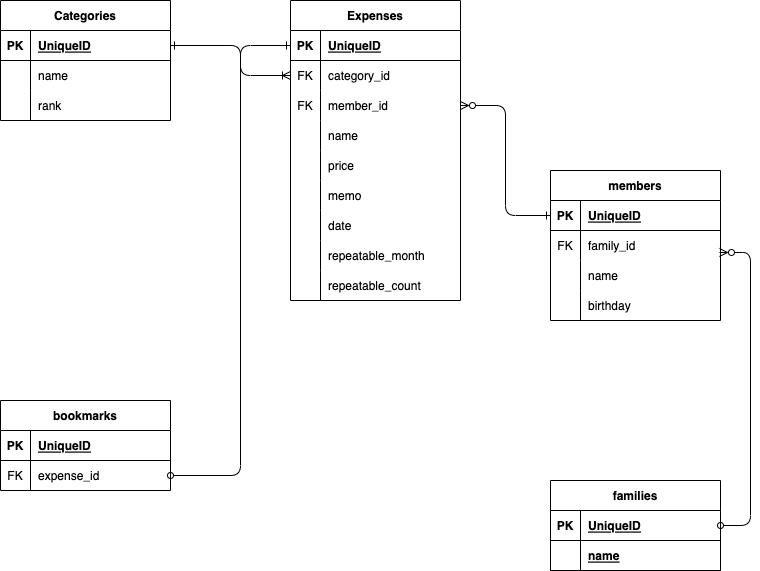

The diagram above was exported from draw.io. Its source (the exported page's mxGraphModel, read from the mxfile embedded in the PNG):
<mxGraphModel dx="201" dy="807" grid="1" gridSize="10" guides="1" tooltips="1" connect="1" arrows="1" fold="1" page="1" pageScale="1" pageWidth="850" pageHeight="1100" math="0" shadow="0">
  <root>
    <mxCell id="0" />
    <mxCell id="1" parent="0" />
    <mxCell id="2" value="Categories" style="shape=table;startSize=30;container=1;collapsible=1;childLayout=tableLayout;fixedRows=1;rowLines=0;fontStyle=1;align=center;resizeLast=1;" parent="1" vertex="1">
      <mxGeometry x="80" y="120" width="170" height="120" as="geometry" />
    </mxCell>
    <mxCell id="3" value="" style="shape=partialRectangle;collapsible=0;dropTarget=0;pointerEvents=0;fillColor=none;top=0;left=0;bottom=1;right=0;points=[[0,0.5],[1,0.5]];portConstraint=eastwest;" parent="2" vertex="1">
      <mxGeometry y="30" width="170" height="30" as="geometry" />
    </mxCell>
    <mxCell id="4" value="PK" style="shape=partialRectangle;connectable=0;fillColor=none;top=0;left=0;bottom=0;right=0;fontStyle=1;overflow=hidden;" parent="3" vertex="1">
      <mxGeometry width="30" height="30" as="geometry">
        <mxRectangle width="30" height="30" as="alternateBounds" />
      </mxGeometry>
    </mxCell>
    <mxCell id="5" value="UniqueID" style="shape=partialRectangle;connectable=0;fillColor=none;top=0;left=0;bottom=0;right=0;align=left;spacingLeft=6;fontStyle=5;overflow=hidden;" parent="3" vertex="1">
      <mxGeometry x="30" width="140" height="30" as="geometry">
        <mxRectangle width="140" height="30" as="alternateBounds" />
      </mxGeometry>
    </mxCell>
    <mxCell id="6" value="" style="shape=partialRectangle;collapsible=0;dropTarget=0;pointerEvents=0;fillColor=none;top=0;left=0;bottom=0;right=0;points=[[0,0.5],[1,0.5]];portConstraint=eastwest;" parent="2" vertex="1">
      <mxGeometry y="60" width="170" height="30" as="geometry" />
    </mxCell>
    <mxCell id="7" value="" style="shape=partialRectangle;connectable=0;fillColor=none;top=0;left=0;bottom=0;right=0;editable=1;overflow=hidden;" parent="6" vertex="1">
      <mxGeometry width="30" height="30" as="geometry">
        <mxRectangle width="30" height="30" as="alternateBounds" />
      </mxGeometry>
    </mxCell>
    <mxCell id="8" value="name" style="shape=partialRectangle;connectable=0;fillColor=none;top=0;left=0;bottom=0;right=0;align=left;spacingLeft=6;overflow=hidden;" parent="6" vertex="1">
      <mxGeometry x="30" width="140" height="30" as="geometry">
        <mxRectangle width="140" height="30" as="alternateBounds" />
      </mxGeometry>
    </mxCell>
    <mxCell id="9" value="" style="shape=partialRectangle;collapsible=0;dropTarget=0;pointerEvents=0;fillColor=none;top=0;left=0;bottom=0;right=0;points=[[0,0.5],[1,0.5]];portConstraint=eastwest;" parent="2" vertex="1">
      <mxGeometry y="90" width="170" height="30" as="geometry" />
    </mxCell>
    <mxCell id="10" value="" style="shape=partialRectangle;connectable=0;fillColor=none;top=0;left=0;bottom=0;right=0;editable=1;overflow=hidden;" parent="9" vertex="1">
      <mxGeometry width="30" height="30" as="geometry">
        <mxRectangle width="30" height="30" as="alternateBounds" />
      </mxGeometry>
    </mxCell>
    <mxCell id="11" value="rank" style="shape=partialRectangle;connectable=0;fillColor=none;top=0;left=0;bottom=0;right=0;align=left;spacingLeft=6;overflow=hidden;" parent="9" vertex="1">
      <mxGeometry x="30" width="140" height="30" as="geometry">
        <mxRectangle width="140" height="30" as="alternateBounds" />
      </mxGeometry>
    </mxCell>
    <mxCell id="21" value="members" style="shape=table;startSize=30;container=1;collapsible=1;childLayout=tableLayout;fixedRows=1;rowLines=0;fontStyle=1;align=center;resizeLast=1;" parent="1" vertex="1">
      <mxGeometry x="630" y="290" width="170" height="150" as="geometry" />
    </mxCell>
    <mxCell id="22" value="" style="shape=partialRectangle;collapsible=0;dropTarget=0;pointerEvents=0;fillColor=none;top=0;left=0;bottom=1;right=0;points=[[0,0.5],[1,0.5]];portConstraint=eastwest;" parent="21" vertex="1">
      <mxGeometry y="30" width="170" height="30" as="geometry" />
    </mxCell>
    <mxCell id="23" value="PK" style="shape=partialRectangle;connectable=0;fillColor=none;top=0;left=0;bottom=0;right=0;fontStyle=1;overflow=hidden;" parent="22" vertex="1">
      <mxGeometry width="30" height="30" as="geometry">
        <mxRectangle width="30" height="30" as="alternateBounds" />
      </mxGeometry>
    </mxCell>
    <mxCell id="24" value="UniqueID" style="shape=partialRectangle;connectable=0;fillColor=none;top=0;left=0;bottom=0;right=0;align=left;spacingLeft=6;fontStyle=5;overflow=hidden;" parent="22" vertex="1">
      <mxGeometry x="30" width="140" height="30" as="geometry">
        <mxRectangle width="140" height="30" as="alternateBounds" />
      </mxGeometry>
    </mxCell>
    <mxCell id="144" style="shape=partialRectangle;collapsible=0;dropTarget=0;pointerEvents=0;fillColor=none;top=0;left=0;bottom=0;right=0;points=[[0,0.5],[1,0.5]];portConstraint=eastwest;" parent="21" vertex="1">
      <mxGeometry y="60" width="170" height="30" as="geometry" />
    </mxCell>
    <mxCell id="145" value="FK" style="shape=partialRectangle;connectable=0;fillColor=none;top=0;left=0;bottom=0;right=0;editable=1;overflow=hidden;" parent="144" vertex="1">
      <mxGeometry width="30" height="30" as="geometry">
        <mxRectangle width="30" height="30" as="alternateBounds" />
      </mxGeometry>
    </mxCell>
    <mxCell id="146" value="family_id" style="shape=partialRectangle;connectable=0;fillColor=none;top=0;left=0;bottom=0;right=0;align=left;spacingLeft=6;overflow=hidden;" parent="144" vertex="1">
      <mxGeometry x="30" width="140" height="30" as="geometry">
        <mxRectangle width="140" height="30" as="alternateBounds" />
      </mxGeometry>
    </mxCell>
    <mxCell id="28" style="shape=partialRectangle;collapsible=0;dropTarget=0;pointerEvents=0;fillColor=none;top=0;left=0;bottom=0;right=0;points=[[0,0.5],[1,0.5]];portConstraint=eastwest;" parent="21" vertex="1">
      <mxGeometry y="90" width="170" height="30" as="geometry" />
    </mxCell>
    <mxCell id="29" style="shape=partialRectangle;connectable=0;fillColor=none;top=0;left=0;bottom=0;right=0;editable=1;overflow=hidden;" parent="28" vertex="1">
      <mxGeometry width="30" height="30" as="geometry">
        <mxRectangle width="30" height="30" as="alternateBounds" />
      </mxGeometry>
    </mxCell>
    <mxCell id="30" value="name" style="shape=partialRectangle;connectable=0;fillColor=none;top=0;left=0;bottom=0;right=0;align=left;spacingLeft=6;overflow=hidden;" parent="28" vertex="1">
      <mxGeometry x="30" width="140" height="30" as="geometry">
        <mxRectangle width="140" height="30" as="alternateBounds" />
      </mxGeometry>
    </mxCell>
    <mxCell id="31" value="" style="shape=partialRectangle;collapsible=0;dropTarget=0;pointerEvents=0;fillColor=none;top=0;left=0;bottom=0;right=0;points=[[0,0.5],[1,0.5]];portConstraint=eastwest;" parent="21" vertex="1">
      <mxGeometry y="120" width="170" height="30" as="geometry" />
    </mxCell>
    <mxCell id="32" value="" style="shape=partialRectangle;connectable=0;fillColor=none;top=0;left=0;bottom=0;right=0;editable=1;overflow=hidden;" parent="31" vertex="1">
      <mxGeometry width="30" height="30" as="geometry">
        <mxRectangle width="30" height="30" as="alternateBounds" />
      </mxGeometry>
    </mxCell>
    <mxCell id="33" value="birthday" style="shape=partialRectangle;connectable=0;fillColor=none;top=0;left=0;bottom=0;right=0;align=left;spacingLeft=6;overflow=hidden;" parent="31" vertex="1">
      <mxGeometry x="30" width="140" height="30" as="geometry">
        <mxRectangle width="140" height="30" as="alternateBounds" />
      </mxGeometry>
    </mxCell>
    <mxCell id="40" value="Expenses" style="shape=table;startSize=30;container=1;collapsible=1;childLayout=tableLayout;fixedRows=1;rowLines=0;fontStyle=1;align=center;resizeLast=1;" parent="1" vertex="1">
      <mxGeometry x="370" y="120" width="170" height="300" as="geometry" />
    </mxCell>
    <mxCell id="41" value="" style="shape=partialRectangle;collapsible=0;dropTarget=0;pointerEvents=0;fillColor=none;top=0;left=0;bottom=1;right=0;points=[[0,0.5],[1,0.5]];portConstraint=eastwest;" parent="40" vertex="1">
      <mxGeometry y="30" width="170" height="30" as="geometry" />
    </mxCell>
    <mxCell id="42" value="PK" style="shape=partialRectangle;connectable=0;fillColor=none;top=0;left=0;bottom=0;right=0;fontStyle=1;overflow=hidden;" parent="41" vertex="1">
      <mxGeometry width="30" height="30" as="geometry">
        <mxRectangle width="30" height="30" as="alternateBounds" />
      </mxGeometry>
    </mxCell>
    <mxCell id="43" value="UniqueID" style="shape=partialRectangle;connectable=0;fillColor=none;top=0;left=0;bottom=0;right=0;align=left;spacingLeft=6;fontStyle=5;overflow=hidden;" parent="41" vertex="1">
      <mxGeometry x="30" width="140" height="30" as="geometry">
        <mxRectangle width="140" height="30" as="alternateBounds" />
      </mxGeometry>
    </mxCell>
    <mxCell id="44" value="" style="shape=partialRectangle;collapsible=0;dropTarget=0;pointerEvents=0;fillColor=none;top=0;left=0;bottom=0;right=0;points=[[0,0.5],[1,0.5]];portConstraint=eastwest;" parent="40" vertex="1">
      <mxGeometry y="60" width="170" height="30" as="geometry" />
    </mxCell>
    <mxCell id="45" value="FK" style="shape=partialRectangle;connectable=0;fillColor=none;top=0;left=0;bottom=0;right=0;editable=1;overflow=hidden;" parent="44" vertex="1">
      <mxGeometry width="30" height="30" as="geometry">
        <mxRectangle width="30" height="30" as="alternateBounds" />
      </mxGeometry>
    </mxCell>
    <mxCell id="46" value="category_id" style="shape=partialRectangle;connectable=0;fillColor=none;top=0;left=0;bottom=0;right=0;align=left;spacingLeft=6;overflow=hidden;" parent="44" vertex="1">
      <mxGeometry x="30" width="140" height="30" as="geometry">
        <mxRectangle width="140" height="30" as="alternateBounds" />
      </mxGeometry>
    </mxCell>
    <mxCell id="47" style="shape=partialRectangle;collapsible=0;dropTarget=0;pointerEvents=0;fillColor=none;top=0;left=0;bottom=0;right=0;points=[[0,0.5],[1,0.5]];portConstraint=eastwest;" parent="40" vertex="1">
      <mxGeometry y="90" width="170" height="30" as="geometry" />
    </mxCell>
    <mxCell id="48" value="FK" style="shape=partialRectangle;connectable=0;fillColor=none;top=0;left=0;bottom=0;right=0;editable=1;overflow=hidden;" parent="47" vertex="1">
      <mxGeometry width="30" height="30" as="geometry">
        <mxRectangle width="30" height="30" as="alternateBounds" />
      </mxGeometry>
    </mxCell>
    <mxCell id="49" value="member_id" style="shape=partialRectangle;connectable=0;fillColor=none;top=0;left=0;bottom=0;right=0;align=left;spacingLeft=6;overflow=hidden;fontStyle=0" parent="47" vertex="1">
      <mxGeometry x="30" width="140" height="30" as="geometry">
        <mxRectangle width="140" height="30" as="alternateBounds" />
      </mxGeometry>
    </mxCell>
    <mxCell id="147" style="shape=partialRectangle;collapsible=0;dropTarget=0;pointerEvents=0;fillColor=none;top=0;left=0;bottom=0;right=0;points=[[0,0.5],[1,0.5]];portConstraint=eastwest;" vertex="1" parent="40">
      <mxGeometry y="120" width="170" height="30" as="geometry" />
    </mxCell>
    <mxCell id="148" style="shape=partialRectangle;connectable=0;fillColor=none;top=0;left=0;bottom=0;right=0;editable=1;overflow=hidden;" vertex="1" parent="147">
      <mxGeometry width="30" height="30" as="geometry">
        <mxRectangle width="30" height="30" as="alternateBounds" />
      </mxGeometry>
    </mxCell>
    <mxCell id="149" value="name" style="shape=partialRectangle;connectable=0;fillColor=none;top=0;left=0;bottom=0;right=0;align=left;spacingLeft=6;overflow=hidden;" vertex="1" parent="147">
      <mxGeometry x="30" width="140" height="30" as="geometry">
        <mxRectangle width="140" height="30" as="alternateBounds" />
      </mxGeometry>
    </mxCell>
    <mxCell id="50" value="" style="shape=partialRectangle;collapsible=0;dropTarget=0;pointerEvents=0;fillColor=none;top=0;left=0;bottom=0;right=0;points=[[0,0.5],[1,0.5]];portConstraint=eastwest;" parent="40" vertex="1">
      <mxGeometry y="150" width="170" height="30" as="geometry" />
    </mxCell>
    <mxCell id="51" value="" style="shape=partialRectangle;connectable=0;fillColor=none;top=0;left=0;bottom=0;right=0;editable=1;overflow=hidden;" parent="50" vertex="1">
      <mxGeometry width="30" height="30" as="geometry">
        <mxRectangle width="30" height="30" as="alternateBounds" />
      </mxGeometry>
    </mxCell>
    <mxCell id="52" value="price" style="shape=partialRectangle;connectable=0;fillColor=none;top=0;left=0;bottom=0;right=0;align=left;spacingLeft=6;overflow=hidden;" parent="50" vertex="1">
      <mxGeometry x="30" width="140" height="30" as="geometry">
        <mxRectangle width="140" height="30" as="alternateBounds" />
      </mxGeometry>
    </mxCell>
    <mxCell id="53" value="" style="shape=partialRectangle;collapsible=0;dropTarget=0;pointerEvents=0;fillColor=none;top=0;left=0;bottom=0;right=0;points=[[0,0.5],[1,0.5]];portConstraint=eastwest;" parent="40" vertex="1">
      <mxGeometry y="180" width="170" height="30" as="geometry" />
    </mxCell>
    <mxCell id="54" value="" style="shape=partialRectangle;connectable=0;fillColor=none;top=0;left=0;bottom=0;right=0;editable=1;overflow=hidden;" parent="53" vertex="1">
      <mxGeometry width="30" height="30" as="geometry">
        <mxRectangle width="30" height="30" as="alternateBounds" />
      </mxGeometry>
    </mxCell>
    <mxCell id="55" value="memo" style="shape=partialRectangle;connectable=0;fillColor=none;top=0;left=0;bottom=0;right=0;align=left;spacingLeft=6;overflow=hidden;" parent="53" vertex="1">
      <mxGeometry x="30" width="140" height="30" as="geometry">
        <mxRectangle width="140" height="30" as="alternateBounds" />
      </mxGeometry>
    </mxCell>
    <mxCell id="56" style="shape=partialRectangle;collapsible=0;dropTarget=0;pointerEvents=0;fillColor=none;top=0;left=0;bottom=0;right=0;points=[[0,0.5],[1,0.5]];portConstraint=eastwest;" parent="40" vertex="1">
      <mxGeometry y="210" width="170" height="30" as="geometry" />
    </mxCell>
    <mxCell id="57" value="" style="shape=partialRectangle;connectable=0;fillColor=none;top=0;left=0;bottom=0;right=0;editable=1;overflow=hidden;" parent="56" vertex="1">
      <mxGeometry width="30" height="30" as="geometry">
        <mxRectangle width="30" height="30" as="alternateBounds" />
      </mxGeometry>
    </mxCell>
    <mxCell id="58" value="date" style="shape=partialRectangle;connectable=0;fillColor=none;top=0;left=0;bottom=0;right=0;align=left;spacingLeft=6;overflow=hidden;" parent="56" vertex="1">
      <mxGeometry x="30" width="140" height="30" as="geometry">
        <mxRectangle width="140" height="30" as="alternateBounds" />
      </mxGeometry>
    </mxCell>
    <mxCell id="59" style="shape=partialRectangle;collapsible=0;dropTarget=0;pointerEvents=0;fillColor=none;top=0;left=0;bottom=0;right=0;points=[[0,0.5],[1,0.5]];portConstraint=eastwest;" parent="40" vertex="1">
      <mxGeometry y="240" width="170" height="30" as="geometry" />
    </mxCell>
    <mxCell id="60" style="shape=partialRectangle;connectable=0;fillColor=none;top=0;left=0;bottom=0;right=0;editable=1;overflow=hidden;" parent="59" vertex="1">
      <mxGeometry width="30" height="30" as="geometry">
        <mxRectangle width="30" height="30" as="alternateBounds" />
      </mxGeometry>
    </mxCell>
    <mxCell id="61" value="repeatable_month" style="shape=partialRectangle;connectable=0;fillColor=none;top=0;left=0;bottom=0;right=0;align=left;spacingLeft=6;overflow=hidden;" parent="59" vertex="1">
      <mxGeometry x="30" width="140" height="30" as="geometry">
        <mxRectangle width="140" height="30" as="alternateBounds" />
      </mxGeometry>
    </mxCell>
    <mxCell id="138" style="shape=partialRectangle;collapsible=0;dropTarget=0;pointerEvents=0;fillColor=none;top=0;left=0;bottom=0;right=0;points=[[0,0.5],[1,0.5]];portConstraint=eastwest;" parent="40" vertex="1">
      <mxGeometry y="270" width="170" height="30" as="geometry" />
    </mxCell>
    <mxCell id="139" style="shape=partialRectangle;connectable=0;fillColor=none;top=0;left=0;bottom=0;right=0;editable=1;overflow=hidden;" parent="138" vertex="1">
      <mxGeometry width="30" height="30" as="geometry">
        <mxRectangle width="30" height="30" as="alternateBounds" />
      </mxGeometry>
    </mxCell>
    <mxCell id="140" value="repeatable_count" style="shape=partialRectangle;connectable=0;fillColor=none;top=0;left=0;bottom=0;right=0;align=left;spacingLeft=6;overflow=hidden;" parent="138" vertex="1">
      <mxGeometry x="30" width="140" height="30" as="geometry">
        <mxRectangle width="140" height="30" as="alternateBounds" />
      </mxGeometry>
    </mxCell>
    <mxCell id="69" value="families" style="shape=table;startSize=30;container=1;collapsible=1;childLayout=tableLayout;fixedRows=1;rowLines=0;fontStyle=1;align=center;resizeLast=1;" parent="1" vertex="1">
      <mxGeometry x="630" y="600" width="170" height="90" as="geometry" />
    </mxCell>
    <mxCell id="70" value="" style="shape=partialRectangle;collapsible=0;dropTarget=0;pointerEvents=0;fillColor=none;top=0;left=0;bottom=1;right=0;points=[[0,0.5],[1,0.5]];portConstraint=eastwest;" parent="69" vertex="1">
      <mxGeometry y="30" width="170" height="30" as="geometry" />
    </mxCell>
    <mxCell id="71" value="PK" style="shape=partialRectangle;connectable=0;fillColor=none;top=0;left=0;bottom=0;right=0;fontStyle=1;overflow=hidden;" parent="70" vertex="1">
      <mxGeometry width="30" height="30" as="geometry">
        <mxRectangle width="30" height="30" as="alternateBounds" />
      </mxGeometry>
    </mxCell>
    <mxCell id="72" value="UniqueID" style="shape=partialRectangle;connectable=0;fillColor=none;top=0;left=0;bottom=0;right=0;align=left;spacingLeft=6;fontStyle=5;overflow=hidden;" parent="70" vertex="1">
      <mxGeometry x="30" width="140" height="30" as="geometry">
        <mxRectangle width="140" height="30" as="alternateBounds" />
      </mxGeometry>
    </mxCell>
    <mxCell id="141" style="shape=partialRectangle;collapsible=0;dropTarget=0;pointerEvents=0;fillColor=none;top=0;left=0;bottom=1;right=0;points=[[0,0.5],[1,0.5]];portConstraint=eastwest;" parent="69" vertex="1">
      <mxGeometry y="60" width="170" height="30" as="geometry" />
    </mxCell>
    <mxCell id="142" style="shape=partialRectangle;connectable=0;fillColor=none;top=0;left=0;bottom=0;right=0;fontStyle=1;overflow=hidden;" parent="141" vertex="1">
      <mxGeometry width="30" height="30" as="geometry">
        <mxRectangle width="30" height="30" as="alternateBounds" />
      </mxGeometry>
    </mxCell>
    <mxCell id="143" value="name" style="shape=partialRectangle;connectable=0;fillColor=none;top=0;left=0;bottom=0;right=0;align=left;spacingLeft=6;fontStyle=5;overflow=hidden;" parent="141" vertex="1">
      <mxGeometry x="30" width="140" height="30" as="geometry">
        <mxRectangle width="140" height="30" as="alternateBounds" />
      </mxGeometry>
    </mxCell>
    <mxCell id="79" style="edgeStyle=orthogonalEdgeStyle;html=1;exitX=1;exitY=0.5;exitDx=0;exitDy=0;endArrow=ERoneToMany;endFill=0;startArrow=ERone;startFill=0;entryX=0;entryY=0.5;entryDx=0;entryDy=0;" parent="1" source="3" target="44" edge="1">
      <mxGeometry relative="1" as="geometry">
        <mxPoint x="390" y="230" as="targetPoint" />
        <Array as="points">
          <mxPoint x="320" y="165" />
          <mxPoint x="320" y="195" />
        </Array>
      </mxGeometry>
    </mxCell>
    <mxCell id="80" style="edgeStyle=orthogonalEdgeStyle;html=1;exitX=1;exitY=0.5;exitDx=0;exitDy=0;entryX=0;entryY=0.5;entryDx=0;entryDy=0;startArrow=ERzeroToMany;startFill=0;endArrow=ERone;endFill=0;" parent="1" source="47" target="22" edge="1">
      <mxGeometry relative="1" as="geometry" />
    </mxCell>
    <mxCell id="106" style="edgeStyle=orthogonalEdgeStyle;html=1;entryX=0;entryY=0.5;entryDx=0;entryDy=0;startArrow=oval;startFill=0;endArrow=ERone;endFill=0;exitX=1;exitY=0.5;exitDx=0;exitDy=0;" parent="1" source="124" target="41" edge="1">
      <mxGeometry relative="1" as="geometry">
        <Array as="points">
          <mxPoint x="320" y="595" />
          <mxPoint x="320" y="165" />
        </Array>
        <mxPoint x="30" y="270" as="sourcePoint" />
      </mxGeometry>
    </mxCell>
    <mxCell id="107" style="edgeStyle=orthogonalEdgeStyle;html=1;exitX=0.994;exitY=0.733;exitDx=0;exitDy=0;entryX=1;entryY=0.5;entryDx=0;entryDy=0;startArrow=ERzeroToMany;startFill=0;endArrow=oval;endFill=0;exitPerimeter=0;" parent="1" source="144" target="70" edge="1">
      <mxGeometry relative="1" as="geometry">
        <Array as="points">
          <mxPoint x="830" y="372" />
          <mxPoint x="830" y="645" />
        </Array>
      </mxGeometry>
    </mxCell>
    <mxCell id="117" value="bookmarks" style="shape=table;startSize=30;container=1;collapsible=1;childLayout=tableLayout;fixedRows=1;rowLines=0;fontStyle=1;align=center;resizeLast=1;" parent="1" vertex="1">
      <mxGeometry x="80" y="520" width="170" height="90" as="geometry" />
    </mxCell>
    <mxCell id="118" value="" style="shape=partialRectangle;collapsible=0;dropTarget=0;pointerEvents=0;fillColor=none;top=0;left=0;bottom=1;right=0;points=[[0,0.5],[1,0.5]];portConstraint=eastwest;" parent="117" vertex="1">
      <mxGeometry y="30" width="170" height="30" as="geometry" />
    </mxCell>
    <mxCell id="119" value="PK" style="shape=partialRectangle;connectable=0;fillColor=none;top=0;left=0;bottom=0;right=0;fontStyle=1;overflow=hidden;" parent="118" vertex="1">
      <mxGeometry width="30" height="30" as="geometry">
        <mxRectangle width="30" height="30" as="alternateBounds" />
      </mxGeometry>
    </mxCell>
    <mxCell id="120" value="UniqueID" style="shape=partialRectangle;connectable=0;fillColor=none;top=0;left=0;bottom=0;right=0;align=left;spacingLeft=6;fontStyle=5;overflow=hidden;" parent="118" vertex="1">
      <mxGeometry x="30" width="140" height="30" as="geometry">
        <mxRectangle width="140" height="30" as="alternateBounds" />
      </mxGeometry>
    </mxCell>
    <mxCell id="124" style="shape=partialRectangle;collapsible=0;dropTarget=0;pointerEvents=0;fillColor=none;top=0;left=0;bottom=0;right=0;points=[[0,0.5],[1,0.5]];portConstraint=eastwest;" parent="117" vertex="1">
      <mxGeometry y="60" width="170" height="30" as="geometry" />
    </mxCell>
    <mxCell id="125" value="FK" style="shape=partialRectangle;connectable=0;fillColor=none;top=0;left=0;bottom=0;right=0;editable=1;overflow=hidden;" parent="124" vertex="1">
      <mxGeometry width="30" height="30" as="geometry">
        <mxRectangle width="30" height="30" as="alternateBounds" />
      </mxGeometry>
    </mxCell>
    <mxCell id="126" value="expense_id" style="shape=partialRectangle;connectable=0;fillColor=none;top=0;left=0;bottom=0;right=0;align=left;spacingLeft=6;overflow=hidden;" parent="124" vertex="1">
      <mxGeometry x="30" width="140" height="30" as="geometry">
        <mxRectangle width="140" height="30" as="alternateBounds" />
      </mxGeometry>
    </mxCell>
    <mxCell id="133" style="edgeStyle=orthogonalEdgeStyle;html=1;startArrow=ERone;startFill=0;endArrow=ERzeroToMany;endFill=0;" parent="1" source="3" edge="1">
      <mxGeometry relative="1" as="geometry" />
    </mxCell>
  </root>
</mxGraphModel>